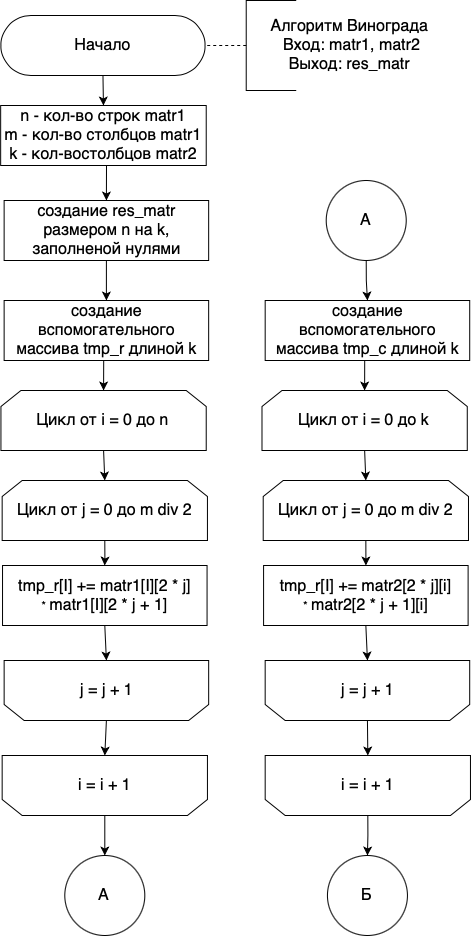

The diagram above was exported from draw.io. Its source (the exported page's mxGraphModel, read from the mxfile embedded in the PNG):
<mxGraphModel dx="1572" dy="1090" grid="1" gridSize="10" guides="1" tooltips="1" connect="1" arrows="1" fold="1" page="1" pageScale="1" pageWidth="827" pageHeight="1169" math="0" shadow="0">
  <root>
    <mxCell id="0" />
    <mxCell id="1" parent="0" />
    <mxCell id="5XB1xIYraS41ODEDDeyw-1" style="edgeStyle=orthogonalEdgeStyle;rounded=0;orthogonalLoop=1;jettySize=auto;html=1;exitX=0.5;exitY=0.5;exitDx=0;exitDy=30;exitPerimeter=0;entryX=0.5;entryY=0;entryDx=0;entryDy=0;endArrow=classic;endFill=1;" edge="1" parent="1" source="5XB1xIYraS41ODEDDeyw-2" target="5XB1xIYraS41ODEDDeyw-18">
      <mxGeometry relative="1" as="geometry" />
    </mxCell>
    <mxCell id="5XB1xIYraS41ODEDDeyw-2" value="&lt;font style=&quot;font-size: 16px&quot;&gt;Начало&lt;/font&gt;" style="html=1;dashed=0;whitespace=wrap;shape=mxgraph.dfd.start" vertex="1" parent="1">
      <mxGeometry x="32.44" y="35" width="204.06" height="60" as="geometry" />
    </mxCell>
    <mxCell id="5XB1xIYraS41ODEDDeyw-28" style="edgeStyle=orthogonalEdgeStyle;rounded=0;orthogonalLoop=1;jettySize=auto;html=1;exitX=0.5;exitY=1;exitDx=0;exitDy=0;entryX=0.5;entryY=1;entryDx=0;entryDy=0;fontSize=16;" edge="1" parent="1" source="5XB1xIYraS41ODEDDeyw-4" target="5XB1xIYraS41ODEDDeyw-10">
      <mxGeometry relative="1" as="geometry" />
    </mxCell>
    <mxCell id="5XB1xIYraS41ODEDDeyw-4" value="&lt;font&gt;&lt;font size=&quot;3&quot;&gt;tmp_r[I] += matr1[I][2 * j]&lt;br&gt;&lt;/font&gt;*&amp;nbsp;&lt;span style=&quot;font-size: medium&quot;&gt;matr1[I][2 * j + 1]&lt;/span&gt;&lt;br&gt;&lt;/font&gt;" style="rounded=0;whiteSpace=wrap;html=1;shadow=0;glass=0;sketch=0;strokeWidth=1;gradientColor=none;" vertex="1" parent="1">
      <mxGeometry x="34.029999999999994" y="585" width="204.53" height="60" as="geometry" />
    </mxCell>
    <mxCell id="5XB1xIYraS41ODEDDeyw-5" style="edgeStyle=orthogonalEdgeStyle;rounded=0;orthogonalLoop=1;jettySize=auto;html=1;exitX=0.5;exitY=1;exitDx=0;exitDy=0;entryX=0.5;entryY=0;entryDx=0;entryDy=0;" edge="1" parent="1" source="5XB1xIYraS41ODEDDeyw-6" target="5XB1xIYraS41ODEDDeyw-8">
      <mxGeometry relative="1" as="geometry" />
    </mxCell>
    <mxCell id="5XB1xIYraS41ODEDDeyw-6" value="&lt;font style=&quot;font-size: 16px&quot;&gt;Цикл от i = 0 до n&lt;/font&gt;" style="shape=loopLimit;whiteSpace=wrap;html=1;strokeWidth=1;" vertex="1" parent="1">
      <mxGeometry x="32.44" y="410" width="205.28" height="60" as="geometry" />
    </mxCell>
    <mxCell id="5XB1xIYraS41ODEDDeyw-29" style="edgeStyle=orthogonalEdgeStyle;rounded=0;orthogonalLoop=1;jettySize=auto;html=1;exitX=0.5;exitY=1;exitDx=0;exitDy=0;fontSize=16;" edge="1" parent="1" source="5XB1xIYraS41ODEDDeyw-8" target="5XB1xIYraS41ODEDDeyw-4">
      <mxGeometry relative="1" as="geometry" />
    </mxCell>
    <mxCell id="5XB1xIYraS41ODEDDeyw-8" value="&lt;font style=&quot;font-size: 16px&quot;&gt;Цикл от j = 0 до m div 2&lt;br&gt;&lt;/font&gt;" style="shape=loopLimit;whiteSpace=wrap;html=1;strokeWidth=1;" vertex="1" parent="1">
      <mxGeometry x="33.66" y="500" width="205.28" height="60" as="geometry" />
    </mxCell>
    <mxCell id="5XB1xIYraS41ODEDDeyw-9" style="edgeStyle=orthogonalEdgeStyle;rounded=0;orthogonalLoop=1;jettySize=auto;html=1;exitX=0.5;exitY=0;exitDx=0;exitDy=0;entryX=0.5;entryY=1;entryDx=0;entryDy=0;" edge="1" parent="1" source="5XB1xIYraS41ODEDDeyw-10" target="5XB1xIYraS41ODEDDeyw-12">
      <mxGeometry relative="1" as="geometry" />
    </mxCell>
    <mxCell id="5XB1xIYraS41ODEDDeyw-10" value="&lt;font style=&quot;font-size: 16px&quot;&gt;j = j + 1&lt;br&gt;&lt;/font&gt;" style="shape=loopLimit;whiteSpace=wrap;html=1;strokeWidth=1;direction=west;" vertex="1" parent="1">
      <mxGeometry x="35.629999999999995" y="680" width="204.53" height="60" as="geometry" />
    </mxCell>
    <mxCell id="5XB1xIYraS41ODEDDeyw-27" style="edgeStyle=orthogonalEdgeStyle;rounded=0;orthogonalLoop=1;jettySize=auto;html=1;exitX=0.5;exitY=0;exitDx=0;exitDy=0;fontSize=16;" edge="1" parent="1" source="5XB1xIYraS41ODEDDeyw-12" target="5XB1xIYraS41ODEDDeyw-25">
      <mxGeometry relative="1" as="geometry" />
    </mxCell>
    <mxCell id="5XB1xIYraS41ODEDDeyw-12" value="&lt;font style=&quot;font-size: 16px&quot;&gt;i = i + 1&lt;/font&gt;" style="shape=loopLimit;whiteSpace=wrap;html=1;strokeWidth=1;direction=west;" vertex="1" parent="1">
      <mxGeometry x="33.66" y="775" width="205.28" height="60" as="geometry" />
    </mxCell>
    <mxCell id="5XB1xIYraS41ODEDDeyw-14" style="edgeStyle=orthogonalEdgeStyle;rounded=0;orthogonalLoop=1;jettySize=auto;html=1;exitX=0;exitY=0.5;exitDx=0;exitDy=0;exitPerimeter=0;entryX=1;entryY=0.5;entryDx=0;entryDy=0;entryPerimeter=0;dashed=1;endArrow=none;endFill=0;" edge="1" parent="1" source="5XB1xIYraS41ODEDDeyw-15" target="5XB1xIYraS41ODEDDeyw-2">
      <mxGeometry relative="1" as="geometry" />
    </mxCell>
    <mxCell id="5XB1xIYraS41ODEDDeyw-15" value="" style="strokeWidth=1;html=1;shape=mxgraph.flowchart.annotation_1;align=left;pointerEvents=1;" vertex="1" parent="1">
      <mxGeometry x="277.72" y="20" width="50" height="90" as="geometry" />
    </mxCell>
    <mxCell id="5XB1xIYraS41ODEDDeyw-16" value="&lt;div&gt;&lt;font size=&quot;3&quot;&gt;Алгоритм Винограда&amp;nbsp;&lt;/font&gt;&lt;/div&gt;&lt;font&gt;&lt;div style=&quot;font-size: 16px&quot;&gt;Вход: matr1, matr2&lt;/div&gt;&lt;div&gt;&lt;div&gt;&lt;font size=&quot;3&quot;&gt;Выход: res_matr&amp;nbsp;&lt;/font&gt;&lt;/div&gt;&lt;/div&gt;&lt;/font&gt;" style="text;html=1;align=center;verticalAlign=middle;resizable=0;points=[];autosize=1;strokeColor=none;fillColor=none;" vertex="1" parent="1">
      <mxGeometry x="293.49" y="40" width="180" height="50" as="geometry" />
    </mxCell>
    <mxCell id="5XB1xIYraS41ODEDDeyw-50" style="edgeStyle=orthogonalEdgeStyle;rounded=0;orthogonalLoop=1;jettySize=auto;html=1;exitX=0.5;exitY=1;exitDx=0;exitDy=0;entryX=0.5;entryY=0;entryDx=0;entryDy=0;fontSize=16;" edge="1" parent="1" source="5XB1xIYraS41ODEDDeyw-18" target="5XB1xIYraS41ODEDDeyw-49">
      <mxGeometry relative="1" as="geometry" />
    </mxCell>
    <mxCell id="5XB1xIYraS41ODEDDeyw-18" value="&lt;font style=&quot;font-size: 16px&quot;&gt;n - кол-во строк&amp;nbsp;&lt;span&gt;matr1&lt;/span&gt;&lt;br&gt;m - кол-во столбцов&amp;nbsp;&lt;span&gt;matr1&lt;/span&gt;&lt;br&gt;k - кол-востолбцов&amp;nbsp;&lt;span&gt;matr2&lt;/span&gt;&lt;br&gt;&lt;/font&gt;" style="rounded=0;whiteSpace=wrap;html=1;shadow=0;glass=0;sketch=0;strokeWidth=1;gradientColor=none;" vertex="1" parent="1">
      <mxGeometry x="32.16" y="125" width="205.56" height="60" as="geometry" />
    </mxCell>
    <mxCell id="5XB1xIYraS41ODEDDeyw-21" style="edgeStyle=orthogonalEdgeStyle;rounded=0;orthogonalLoop=1;jettySize=auto;html=1;exitX=0.5;exitY=1;exitDx=0;exitDy=0;entryX=0.5;entryY=0;entryDx=0;entryDy=0;" edge="1" parent="1" source="5XB1xIYraS41ODEDDeyw-22" target="5XB1xIYraS41ODEDDeyw-6">
      <mxGeometry relative="1" as="geometry" />
    </mxCell>
    <mxCell id="5XB1xIYraS41ODEDDeyw-22" value="&lt;font&gt;&lt;font size=&quot;3&quot;&gt;создание вспомогательного массива tmp_r&amp;nbsp;длиной k&lt;/font&gt;&lt;br&gt;&lt;/font&gt;" style="rounded=0;whiteSpace=wrap;html=1;shadow=0;glass=0;sketch=0;strokeWidth=1;gradientColor=none;" vertex="1" parent="1">
      <mxGeometry x="35.62999999999999" y="320" width="204.53" height="60" as="geometry" />
    </mxCell>
    <mxCell id="5XB1xIYraS41ODEDDeyw-25" value="" style="ellipse;whiteSpace=wrap;html=1;aspect=fixed;" vertex="1" parent="1">
      <mxGeometry x="96.3" y="875" width="80" height="80" as="geometry" />
    </mxCell>
    <mxCell id="5XB1xIYraS41ODEDDeyw-26" value="&lt;font style=&quot;font-size: 16px&quot;&gt;A&lt;/font&gt;" style="text;html=1;align=center;verticalAlign=middle;resizable=0;points=[];autosize=1;strokeColor=none;fillColor=none;" vertex="1" parent="1">
      <mxGeometry x="120.08000000000001" y="905" width="30" height="20" as="geometry" />
    </mxCell>
    <mxCell id="5XB1xIYraS41ODEDDeyw-30" style="edgeStyle=orthogonalEdgeStyle;rounded=0;orthogonalLoop=1;jettySize=auto;html=1;exitX=0.5;exitY=1;exitDx=0;exitDy=0;entryX=0.5;entryY=1;entryDx=0;entryDy=0;fontSize=16;" edge="1" parent="1" source="5XB1xIYraS41ODEDDeyw-31" target="5XB1xIYraS41ODEDDeyw-37">
      <mxGeometry relative="1" as="geometry" />
    </mxCell>
    <mxCell id="5XB1xIYraS41ODEDDeyw-31" value="&lt;font&gt;&lt;font size=&quot;3&quot;&gt;tmp_r[I] += matr2[2 * j][i]&lt;br&gt;&lt;/font&gt;*&amp;nbsp;&lt;span style=&quot;font-size: medium&quot;&gt;matr2[2 * j + 1][i]&lt;/span&gt;&lt;br&gt;&lt;/font&gt;" style="rounded=0;whiteSpace=wrap;html=1;shadow=0;glass=0;sketch=0;strokeWidth=1;gradientColor=none;" vertex="1" parent="1">
      <mxGeometry x="295.0799999999999" y="585" width="204.53" height="60" as="geometry" />
    </mxCell>
    <mxCell id="5XB1xIYraS41ODEDDeyw-32" style="edgeStyle=orthogonalEdgeStyle;rounded=0;orthogonalLoop=1;jettySize=auto;html=1;exitX=0.5;exitY=1;exitDx=0;exitDy=0;entryX=0.5;entryY=0;entryDx=0;entryDy=0;" edge="1" parent="1" source="5XB1xIYraS41ODEDDeyw-33" target="5XB1xIYraS41ODEDDeyw-35">
      <mxGeometry relative="1" as="geometry" />
    </mxCell>
    <mxCell id="5XB1xIYraS41ODEDDeyw-33" value="&lt;font style=&quot;font-size: 16px&quot;&gt;Цикл от i = 0 до k&lt;/font&gt;" style="shape=loopLimit;whiteSpace=wrap;html=1;strokeWidth=1;" vertex="1" parent="1">
      <mxGeometry x="293.49" y="410" width="205.28" height="60" as="geometry" />
    </mxCell>
    <mxCell id="5XB1xIYraS41ODEDDeyw-34" style="edgeStyle=orthogonalEdgeStyle;rounded=0;orthogonalLoop=1;jettySize=auto;html=1;exitX=0.5;exitY=1;exitDx=0;exitDy=0;fontSize=16;" edge="1" parent="1" source="5XB1xIYraS41ODEDDeyw-35" target="5XB1xIYraS41ODEDDeyw-31">
      <mxGeometry relative="1" as="geometry" />
    </mxCell>
    <mxCell id="5XB1xIYraS41ODEDDeyw-35" value="&lt;font style=&quot;font-size: 16px&quot;&gt;Цикл от j = 0 до m div 2&lt;br&gt;&lt;/font&gt;" style="shape=loopLimit;whiteSpace=wrap;html=1;strokeWidth=1;" vertex="1" parent="1">
      <mxGeometry x="294.71000000000004" y="500" width="205.28" height="60" as="geometry" />
    </mxCell>
    <mxCell id="5XB1xIYraS41ODEDDeyw-36" style="edgeStyle=orthogonalEdgeStyle;rounded=0;orthogonalLoop=1;jettySize=auto;html=1;exitX=0.5;exitY=0;exitDx=0;exitDy=0;entryX=0.5;entryY=1;entryDx=0;entryDy=0;" edge="1" parent="1" source="5XB1xIYraS41ODEDDeyw-37" target="5XB1xIYraS41ODEDDeyw-39">
      <mxGeometry relative="1" as="geometry" />
    </mxCell>
    <mxCell id="5XB1xIYraS41ODEDDeyw-37" value="&lt;font style=&quot;font-size: 16px&quot;&gt;j = j + 1&lt;br&gt;&lt;/font&gt;" style="shape=loopLimit;whiteSpace=wrap;html=1;strokeWidth=1;direction=west;" vertex="1" parent="1">
      <mxGeometry x="296.67999999999995" y="680" width="204.53" height="60" as="geometry" />
    </mxCell>
    <mxCell id="5XB1xIYraS41ODEDDeyw-48" style="edgeStyle=orthogonalEdgeStyle;rounded=0;orthogonalLoop=1;jettySize=auto;html=1;exitX=0.5;exitY=0;exitDx=0;exitDy=0;entryX=0.5;entryY=0;entryDx=0;entryDy=0;fontSize=16;" edge="1" parent="1" source="5XB1xIYraS41ODEDDeyw-39" target="5XB1xIYraS41ODEDDeyw-42">
      <mxGeometry relative="1" as="geometry" />
    </mxCell>
    <mxCell id="5XB1xIYraS41ODEDDeyw-39" value="&lt;font style=&quot;font-size: 16px&quot;&gt;i = i + 1&lt;/font&gt;" style="shape=loopLimit;whiteSpace=wrap;html=1;strokeWidth=1;direction=west;" vertex="1" parent="1">
      <mxGeometry x="296.68000000000006" y="775" width="205.28" height="60" as="geometry" />
    </mxCell>
    <mxCell id="5XB1xIYraS41ODEDDeyw-40" style="edgeStyle=orthogonalEdgeStyle;rounded=0;orthogonalLoop=1;jettySize=auto;html=1;exitX=0.5;exitY=1;exitDx=0;exitDy=0;entryX=0.5;entryY=0;entryDx=0;entryDy=0;" edge="1" parent="1" source="5XB1xIYraS41ODEDDeyw-41" target="5XB1xIYraS41ODEDDeyw-33">
      <mxGeometry relative="1" as="geometry" />
    </mxCell>
    <mxCell id="5XB1xIYraS41ODEDDeyw-41" value="&lt;font&gt;&lt;font size=&quot;3&quot;&gt;создание вспомогательного массива tmp_с длиной k&lt;/font&gt;&lt;br&gt;&lt;/font&gt;" style="rounded=0;whiteSpace=wrap;html=1;shadow=0;glass=0;sketch=0;strokeWidth=1;gradientColor=none;" vertex="1" parent="1">
      <mxGeometry x="296.67999999999995" y="320" width="204.53" height="60" as="geometry" />
    </mxCell>
    <mxCell id="5XB1xIYraS41ODEDDeyw-42" value="" style="ellipse;whiteSpace=wrap;html=1;aspect=fixed;" vertex="1" parent="1">
      <mxGeometry x="358.94" y="875" width="80" height="80" as="geometry" />
    </mxCell>
    <mxCell id="5XB1xIYraS41ODEDDeyw-43" value="&lt;font size=&quot;3&quot;&gt;Б&lt;/font&gt;" style="text;html=1;align=center;verticalAlign=middle;resizable=0;points=[];autosize=1;strokeColor=none;fillColor=none;" vertex="1" parent="1">
      <mxGeometry x="382.71999999999997" y="905" width="30" height="20" as="geometry" />
    </mxCell>
    <mxCell id="5XB1xIYraS41ODEDDeyw-47" style="edgeStyle=orthogonalEdgeStyle;rounded=0;orthogonalLoop=1;jettySize=auto;html=1;exitX=0.5;exitY=1;exitDx=0;exitDy=0;entryX=0.5;entryY=0;entryDx=0;entryDy=0;fontSize=16;" edge="1" parent="1" source="5XB1xIYraS41ODEDDeyw-44" target="5XB1xIYraS41ODEDDeyw-41">
      <mxGeometry relative="1" as="geometry" />
    </mxCell>
    <mxCell id="5XB1xIYraS41ODEDDeyw-44" value="" style="ellipse;whiteSpace=wrap;html=1;aspect=fixed;" vertex="1" parent="1">
      <mxGeometry x="357.72" y="200" width="80" height="80" as="geometry" />
    </mxCell>
    <mxCell id="5XB1xIYraS41ODEDDeyw-45" value="&lt;font style=&quot;font-size: 16px&quot;&gt;A&lt;/font&gt;" style="text;html=1;align=center;verticalAlign=middle;resizable=0;points=[];autosize=1;strokeColor=none;fillColor=none;" vertex="1" parent="1">
      <mxGeometry x="381.5" y="230" width="30" height="20" as="geometry" />
    </mxCell>
    <mxCell id="5XB1xIYraS41ODEDDeyw-51" style="edgeStyle=orthogonalEdgeStyle;rounded=0;orthogonalLoop=1;jettySize=auto;html=1;exitX=0.5;exitY=1;exitDx=0;exitDy=0;entryX=0.5;entryY=0;entryDx=0;entryDy=0;fontSize=16;" edge="1" parent="1" source="5XB1xIYraS41ODEDDeyw-49" target="5XB1xIYraS41ODEDDeyw-22">
      <mxGeometry relative="1" as="geometry" />
    </mxCell>
    <mxCell id="5XB1xIYraS41ODEDDeyw-49" value="&lt;font&gt;&lt;font size=&quot;3&quot;&gt;создание res_matr размером n на k, заполненой нулями&lt;/font&gt;&lt;br&gt;&lt;/font&gt;" style="rounded=0;whiteSpace=wrap;html=1;shadow=0;glass=0;sketch=0;strokeWidth=1;gradientColor=none;" vertex="1" parent="1">
      <mxGeometry x="35.629999999999995" y="220" width="204.53" height="60" as="geometry" />
    </mxCell>
  </root>
</mxGraphModel>